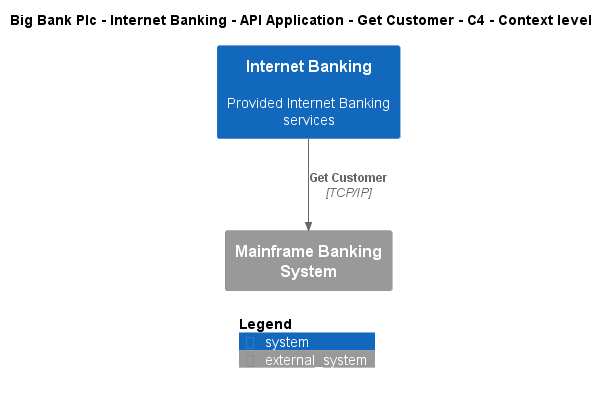

The diagram above was rendered by PlantUML. Its source (embedded in the PNG):
@startuml
!include ..\..\..\..\..\..\..\.c4s\C4_Context.puml

AddElementTag("c4interflow:lifecycle:new", $bgColor=green, $fontColor=#ffffff, $borderColor=green, $shadowing="False")
AddElementTag("c4interflow:lifecycle:changed", $bgColor=orange, $fontColor=#ffffff, $borderColor=orange, $shadowing="False")
AddElementTag("c4interflow:lifecycle:removed", $bgColor=red, $fontColor=#ffffff, $borderColor=red, $shadowing="False")

AddRelTag("c4interflow:lifecycle:new", $textColor=green, $lineColor=green)
AddRelTag("c4interflow:lifecycle:changed", $textColor=orange, $lineColor=orange)
AddRelTag("c4interflow:lifecycle:removed", $textColor=red, $lineColor=red)

SHOW_PERSON_PORTRAIT()
LAYOUT_TOP_DOWN()

skinparam linetype polyline

title Big Bank Plc - Internet Banking - API Application - Get Customer - C4 - Context level

System(BigBankPlc.SoftwareSystems.InternetBanking, "Internet Banking", "Provided Internet Banking services")
System_Ext(BigBankPlc.SoftwareSystems.MainframeBankingSystem, "Mainframe Banking System", "")

Rel(BigBankPlc.SoftwareSystems.InternetBanking, BigBankPlc.SoftwareSystems.MainframeBankingSystem, "Get Customer", "TCP/IP", $tags="protocol:tcp/ip")


SHOW_LEGEND()
@enduml